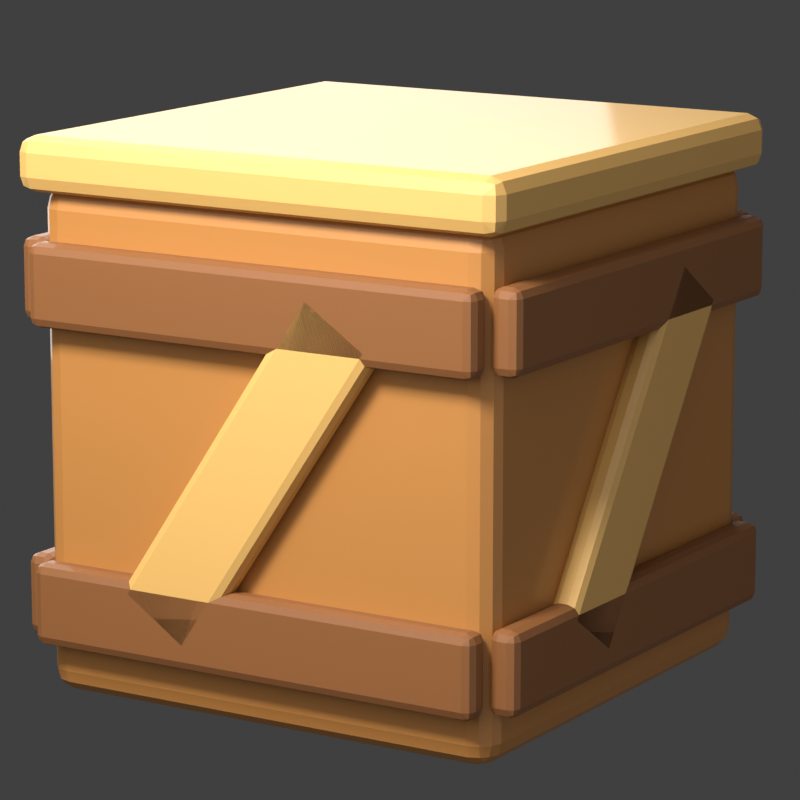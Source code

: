 # Source: caja.blend  (saved by Blender 5.2.44; exported with 4.5.12 LTS)
import bpy
from mathutils import Matrix  # noqa: F401  (used for matrix-valued properties, if any)

bpy.ops.wm.read_factory_settings(use_empty=True)
scene = bpy.context.scene
scene.name = 'Scene'

# ---- collections
col_collection = bpy.data.collections.new('Collection'); scene.collection.children.link(col_collection)

# ---- materials (node trees are filled in below, after node groups)
mat_madera = bpy.data.materials.new('Madera')
mat_tabla = bpy.data.materials.new('Tabla')
mat_clara = bpy.data.materials.new('Clara')

# ---- material node trees
mat_madera.use_nodes = True; mat_madera.node_tree.nodes.clear()
_N = mat_madera.node_tree.nodes; _L = mat_madera.node_tree.links
n0 = _N.new('ShaderNodeBsdfPrincipled'); n0.name = 'Principled BSDF'; n0.location = (-200, 100)
n0.inputs[0].default_value = (0.4423, 0.1835, 0.03847, 1.0)
n0.inputs[2].default_value = 0.62
n0.inputs[10].default_value = 0.005
n0.inputs[19].default_value = 0.3
n0.inputs[20].default_value = 0.1
n1 = _N.new('ShaderNodeOutputMaterial'); n1.name = 'Material Output'; n1.location = (200, 100)
_L.new(n0.outputs[0], n1.inputs[0])
n1.is_active_output = True
mat_tabla.use_nodes = True; mat_tabla.node_tree.nodes.clear()
_N = mat_tabla.node_tree.nodes; _L = mat_tabla.node_tree.links
n0 = _N.new('ShaderNodeBsdfPrincipled'); n0.name = 'Principled BSDF'; n0.location = (-200, 100)
n0.inputs[0].default_value = (0.2271, 0.08241, 0.01891, 1.0)
n0.inputs[2].default_value = 0.7
n0.inputs[10].default_value = 0.005
n0.inputs[19].default_value = 0.3
n0.inputs[20].default_value = 0.1
n1 = _N.new('ShaderNodeOutputMaterial'); n1.name = 'Material Output'; n1.location = (200, 100)
_L.new(n0.outputs[0], n1.inputs[0])
n1.is_active_output = True
mat_clara.use_nodes = True; mat_clara.node_tree.nodes.clear()
_N = mat_clara.node_tree.nodes; _L = mat_clara.node_tree.links
n0 = _N.new('ShaderNodeBsdfPrincipled'); n0.name = 'Principled BSDF'; n0.location = (-200, 100)
n0.inputs[0].default_value = (0.6941, 0.3993, 0.1113, 1.0)
n0.inputs[2].default_value = 0.62
n0.inputs[10].default_value = 0.005
n0.inputs[19].default_value = 0.3
n0.inputs[20].default_value = 0.1
n1 = _N.new('ShaderNodeOutputMaterial'); n1.name = 'Material Output'; n1.location = (200, 100)
_L.new(n0.outputs[0], n1.inputs[0])
n1.is_active_output = True

# ---- world
world_world = bpy.data.worlds.new('World'); scene.world = world_world
world_world.use_nodes = True; world_world.node_tree.nodes.clear()
_N = world_world.node_tree.nodes; _L = world_world.node_tree.links
n0 = _N.new('ShaderNodeOutputWorld'); n0.name = 'World Output'; n0.location = (200, 100)
n1 = _N.new('ShaderNodeBackground'); n1.name = 'Background'; n1.location = (-200, 100)
n1.inputs[0].default_value = (0.05088, 0.05088, 0.05088, 1.0)
_L.new(n1.outputs[0], n0.inputs[0])
n0.is_active_output = True
world_world.color = (0.05088, 0.05088, 0.05088)
world_world.sun_shadow_jitter_overblur = 0.0

# ---- cameras
cam_cam = bpy.data.cameras.new('Cam')
cam_cam.lens = 157.9

# ---- lights
light_key = bpy.data.lights.new('Key', 'AREA')
light_key.energy = 275.0
light_key.size = 8.0
light_spec = bpy.data.lights.new('Spec', 'AREA')
light_spec.energy = 330.0
light_spec.size = 1.1
light_fill = bpy.data.lights.new('Fill', 'AREA')
light_fill.energy = 80.0
light_fill.size = 9.0
light_rim = bpy.data.lights.new('Rim', 'AREA')
light_rim.energy = 190.0
light_rim.size = 5.0

# ---- meshes
me_cube = bpy.data.meshes.new('Cube')
me_cube.from_pydata([(-0.64, -0.64, -0.64), (-0.64, -0.64, 0.64), (-0.64, 0.64, -0.64), (-0.64, 0.64, 0.64), (0.64, -0.64, -0.64), (0.64, -0.64, 0.64), (0.64, 0.64, -0.64), (0.64, 0.64, 0.64)], [], [(0, 1, 3, 2), (2, 3, 7, 6), (6, 7, 5, 4), (4, 5, 1, 0), (2, 6, 4, 0), (7, 3, 1, 5)])
_uv = me_cube.uv_layers.new(name='UVMap')
_uv.uv.foreach_set('vector', [0.375, 0.0, 0.625, 0.0, 0.625, 0.25, 0.375, 0.25, 0.375, 0.25, 0.625, 0.25, 0.625, 0.5, 0.375, 0.5, 0.375, 0.5, 0.625, 0.5, 0.625, 0.75, 0.375, 0.75, 0.375, 0.75, 0.625, 0.75, 0.625, 1.0, 0.375, 1.0, 0.125, 0.5, 0.375, 0.5, 0.375, 0.75, 0.125, 0.75, 0.625, 0.5, 0.875, 0.5, 0.875, 0.75, 0.625, 0.75])
me_cube.materials.append(mat_madera)
me_cube.update()
me_cube_001 = bpy.data.meshes.new('Cube.001')
me_cube_001.from_pydata([(-0.63, -0.0375, -0.105), (-0.63, -0.0375, 0.105), (-0.63, 0.0375, -0.105), (-0.63, 0.0375, 0.105), (0.63, -0.0375, -0.105), (0.63, -0.0375, 0.105), (0.63, 0.0375, -0.105), (0.63, 0.0375, 0.105)], [], [(0, 1, 3, 2), (2, 3, 7, 6), (6, 7, 5, 4), (4, 5, 1, 0), (2, 6, 4, 0), (7, 3, 1, 5)])
_uv = me_cube_001.uv_layers.new(name='UVMap')
_uv.uv.foreach_set('vector', [0.375, 0.0, 0.625, 0.0, 0.625, 0.25, 0.375, 0.25, 0.375, 0.25, 0.625, 0.25, 0.625, 0.5, 0.375, 0.5, 0.375, 0.5, 0.625, 0.5, 0.625, 0.75, 0.375, 0.75, 0.375, 0.75, 0.625, 0.75, 0.625, 1.0, 0.375, 1.0, 0.125, 0.5, 0.375, 0.5, 0.375, 0.75, 0.125, 0.75, 0.625, 0.5, 0.875, 0.5, 0.875, 0.75, 0.625, 0.75])
me_cube_001.materials.append(mat_tabla)
me_cube_001.update()
me_cube_002 = bpy.data.meshes.new('Cube.002')
me_cube_002.from_pydata([(-0.63, -0.0375, -0.105), (-0.63, -0.0375, 0.105), (-0.63, 0.0375, -0.105), (-0.63, 0.0375, 0.105), (0.63, -0.0375, -0.105), (0.63, -0.0375, 0.105), (0.63, 0.0375, -0.105), (0.63, 0.0375, 0.105)], [], [(0, 1, 3, 2), (2, 3, 7, 6), (6, 7, 5, 4), (4, 5, 1, 0), (2, 6, 4, 0), (7, 3, 1, 5)])
_uv = me_cube_002.uv_layers.new(name='UVMap')
_uv.uv.foreach_set('vector', [0.375, 0.0, 0.625, 0.0, 0.625, 0.25, 0.375, 0.25, 0.375, 0.25, 0.625, 0.25, 0.625, 0.5, 0.375, 0.5, 0.375, 0.5, 0.625, 0.5, 0.625, 0.75, 0.375, 0.75, 0.375, 0.75, 0.625, 0.75, 0.625, 1.0, 0.375, 1.0, 0.125, 0.5, 0.375, 0.5, 0.375, 0.75, 0.125, 0.75, 0.625, 0.5, 0.875, 0.5, 0.875, 0.75, 0.625, 0.75])
me_cube_002.materials.append(mat_tabla)
me_cube_002.update()
me_cube_003 = bpy.data.meshes.new('Cube.003')
me_cube_003.from_pydata([(-0.12, -0.0375, -0.49), (-0.12, -0.0375, 0.49), (-0.12, 0.0375, -0.49), (-0.12, 0.0375, 0.49), (0.12, -0.0375, -0.49), (0.12, -0.0375, 0.49), (0.12, 0.0375, -0.49), (0.12, 0.0375, 0.49)], [], [(0, 1, 3, 2), (2, 3, 7, 6), (6, 7, 5, 4), (4, 5, 1, 0), (2, 6, 4, 0), (7, 3, 1, 5)])
_uv = me_cube_003.uv_layers.new(name='UVMap')
_uv.uv.foreach_set('vector', [0.375, 0.0, 0.625, 0.0, 0.625, 0.25, 0.375, 0.25, 0.375, 0.25, 0.625, 0.25, 0.625, 0.5, 0.375, 0.5, 0.375, 0.5, 0.625, 0.5, 0.625, 0.75, 0.375, 0.75, 0.375, 0.75, 0.625, 0.75, 0.625, 1.0, 0.375, 1.0, 0.125, 0.5, 0.375, 0.5, 0.375, 0.75, 0.125, 0.75, 0.625, 0.5, 0.875, 0.5, 0.875, 0.75, 0.625, 0.75])
me_cube_003.materials.append(mat_clara)
me_cube_003.update()
me_cube_004 = bpy.data.meshes.new('Cube.004')
me_cube_004.from_pydata([(-0.63, -0.0375, -0.105), (-0.63, -0.0375, 0.105), (-0.63, 0.0375, -0.105), (-0.63, 0.0375, 0.105), (0.63, -0.0375, -0.105), (0.63, -0.0375, 0.105), (0.63, 0.0375, -0.105), (0.63, 0.0375, 0.105)], [], [(0, 1, 3, 2), (2, 3, 7, 6), (6, 7, 5, 4), (4, 5, 1, 0), (2, 6, 4, 0), (7, 3, 1, 5)])
_uv = me_cube_004.uv_layers.new(name='UVMap')
_uv.uv.foreach_set('vector', [0.375, 0.0, 0.625, 0.0, 0.625, 0.25, 0.375, 0.25, 0.375, 0.25, 0.625, 0.25, 0.625, 0.5, 0.375, 0.5, 0.375, 0.5, 0.625, 0.5, 0.625, 0.75, 0.375, 0.75, 0.375, 0.75, 0.625, 0.75, 0.625, 1.0, 0.375, 1.0, 0.125, 0.5, 0.375, 0.5, 0.375, 0.75, 0.125, 0.75, 0.625, 0.5, 0.875, 0.5, 0.875, 0.75, 0.625, 0.75])
me_cube_004.materials.append(mat_tabla)
me_cube_004.update()
me_cube_005 = bpy.data.meshes.new('Cube.005')
me_cube_005.from_pydata([(-0.63, -0.0375, -0.105), (-0.63, -0.0375, 0.105), (-0.63, 0.0375, -0.105), (-0.63, 0.0375, 0.105), (0.63, -0.0375, -0.105), (0.63, -0.0375, 0.105), (0.63, 0.0375, -0.105), (0.63, 0.0375, 0.105)], [], [(0, 1, 3, 2), (2, 3, 7, 6), (6, 7, 5, 4), (4, 5, 1, 0), (2, 6, 4, 0), (7, 3, 1, 5)])
_uv = me_cube_005.uv_layers.new(name='UVMap')
_uv.uv.foreach_set('vector', [0.375, 0.0, 0.625, 0.0, 0.625, 0.25, 0.375, 0.25, 0.375, 0.25, 0.625, 0.25, 0.625, 0.5, 0.375, 0.5, 0.375, 0.5, 0.625, 0.5, 0.625, 0.75, 0.375, 0.75, 0.375, 0.75, 0.625, 0.75, 0.625, 1.0, 0.375, 1.0, 0.125, 0.5, 0.375, 0.5, 0.375, 0.75, 0.125, 0.75, 0.625, 0.5, 0.875, 0.5, 0.875, 0.75, 0.625, 0.75])
me_cube_005.materials.append(mat_tabla)
me_cube_005.update()
me_cube_006 = bpy.data.meshes.new('Cube.006')
me_cube_006.from_pydata([(-0.12, -0.0375, -0.49), (-0.12, -0.0375, 0.49), (-0.12, 0.0375, -0.49), (-0.12, 0.0375, 0.49), (0.12, -0.0375, -0.49), (0.12, -0.0375, 0.49), (0.12, 0.0375, -0.49), (0.12, 0.0375, 0.49)], [], [(0, 1, 3, 2), (2, 3, 7, 6), (6, 7, 5, 4), (4, 5, 1, 0), (2, 6, 4, 0), (7, 3, 1, 5)])
_uv = me_cube_006.uv_layers.new(name='UVMap')
_uv.uv.foreach_set('vector', [0.375, 0.0, 0.625, 0.0, 0.625, 0.25, 0.375, 0.25, 0.375, 0.25, 0.625, 0.25, 0.625, 0.5, 0.375, 0.5, 0.375, 0.5, 0.625, 0.5, 0.625, 0.75, 0.375, 0.75, 0.375, 0.75, 0.625, 0.75, 0.625, 1.0, 0.375, 1.0, 0.125, 0.5, 0.375, 0.5, 0.375, 0.75, 0.125, 0.75, 0.625, 0.5, 0.875, 0.5, 0.875, 0.75, 0.625, 0.75])
me_cube_006.materials.append(mat_clara)
me_cube_006.update()
me_cube_007 = bpy.data.meshes.new('Cube.007')
me_cube_007.from_pydata([(-0.63, -0.0375, -0.105), (-0.63, -0.0375, 0.105), (-0.63, 0.0375, -0.105), (-0.63, 0.0375, 0.105), (0.63, -0.0375, -0.105), (0.63, -0.0375, 0.105), (0.63, 0.0375, -0.105), (0.63, 0.0375, 0.105)], [], [(0, 1, 3, 2), (2, 3, 7, 6), (6, 7, 5, 4), (4, 5, 1, 0), (2, 6, 4, 0), (7, 3, 1, 5)])
_uv = me_cube_007.uv_layers.new(name='UVMap')
_uv.uv.foreach_set('vector', [0.375, 0.0, 0.625, 0.0, 0.625, 0.25, 0.375, 0.25, 0.375, 0.25, 0.625, 0.25, 0.625, 0.5, 0.375, 0.5, 0.375, 0.5, 0.625, 0.5, 0.625, 0.75, 0.375, 0.75, 0.375, 0.75, 0.625, 0.75, 0.625, 1.0, 0.375, 1.0, 0.125, 0.5, 0.375, 0.5, 0.375, 0.75, 0.125, 0.75, 0.625, 0.5, 0.875, 0.5, 0.875, 0.75, 0.625, 0.75])
me_cube_007.materials.append(mat_tabla)
me_cube_007.update()
me_cube_008 = bpy.data.meshes.new('Cube.008')
me_cube_008.from_pydata([(-0.63, -0.0375, -0.105), (-0.63, -0.0375, 0.105), (-0.63, 0.0375, -0.105), (-0.63, 0.0375, 0.105), (0.63, -0.0375, -0.105), (0.63, -0.0375, 0.105), (0.63, 0.0375, -0.105), (0.63, 0.0375, 0.105)], [], [(0, 1, 3, 2), (2, 3, 7, 6), (6, 7, 5, 4), (4, 5, 1, 0), (2, 6, 4, 0), (7, 3, 1, 5)])
_uv = me_cube_008.uv_layers.new(name='UVMap')
_uv.uv.foreach_set('vector', [0.375, 0.0, 0.625, 0.0, 0.625, 0.25, 0.375, 0.25, 0.375, 0.25, 0.625, 0.25, 0.625, 0.5, 0.375, 0.5, 0.375, 0.5, 0.625, 0.5, 0.625, 0.75, 0.375, 0.75, 0.375, 0.75, 0.625, 0.75, 0.625, 1.0, 0.375, 1.0, 0.125, 0.5, 0.375, 0.5, 0.375, 0.75, 0.125, 0.75, 0.625, 0.5, 0.875, 0.5, 0.875, 0.75, 0.625, 0.75])
me_cube_008.materials.append(mat_tabla)
me_cube_008.update()
me_cube_009 = bpy.data.meshes.new('Cube.009')
me_cube_009.from_pydata([(-0.12, -0.0375, -0.49), (-0.12, -0.0375, 0.49), (-0.12, 0.0375, -0.49), (-0.12, 0.0375, 0.49), (0.12, -0.0375, -0.49), (0.12, -0.0375, 0.49), (0.12, 0.0375, -0.49), (0.12, 0.0375, 0.49)], [], [(0, 1, 3, 2), (2, 3, 7, 6), (6, 7, 5, 4), (4, 5, 1, 0), (2, 6, 4, 0), (7, 3, 1, 5)])
_uv = me_cube_009.uv_layers.new(name='UVMap')
_uv.uv.foreach_set('vector', [0.375, 0.0, 0.625, 0.0, 0.625, 0.25, 0.375, 0.25, 0.375, 0.25, 0.625, 0.25, 0.625, 0.5, 0.375, 0.5, 0.375, 0.5, 0.625, 0.5, 0.625, 0.75, 0.375, 0.75, 0.375, 0.75, 0.625, 0.75, 0.625, 1.0, 0.375, 1.0, 0.125, 0.5, 0.375, 0.5, 0.375, 0.75, 0.125, 0.75, 0.625, 0.5, 0.875, 0.5, 0.875, 0.75, 0.625, 0.75])
me_cube_009.materials.append(mat_clara)
me_cube_009.update()
me_cube_010 = bpy.data.meshes.new('Cube.010')
me_cube_010.from_pydata([(-0.63, -0.0375, -0.105), (-0.63, -0.0375, 0.105), (-0.63, 0.0375, -0.105), (-0.63, 0.0375, 0.105), (0.63, -0.0375, -0.105), (0.63, -0.0375, 0.105), (0.63, 0.0375, -0.105), (0.63, 0.0375, 0.105)], [], [(0, 1, 3, 2), (2, 3, 7, 6), (6, 7, 5, 4), (4, 5, 1, 0), (2, 6, 4, 0), (7, 3, 1, 5)])
_uv = me_cube_010.uv_layers.new(name='UVMap')
_uv.uv.foreach_set('vector', [0.375, 0.0, 0.625, 0.0, 0.625, 0.25, 0.375, 0.25, 0.375, 0.25, 0.625, 0.25, 0.625, 0.5, 0.375, 0.5, 0.375, 0.5, 0.625, 0.5, 0.625, 0.75, 0.375, 0.75, 0.375, 0.75, 0.625, 0.75, 0.625, 1.0, 0.375, 1.0, 0.125, 0.5, 0.375, 0.5, 0.375, 0.75, 0.125, 0.75, 0.625, 0.5, 0.875, 0.5, 0.875, 0.75, 0.625, 0.75])
me_cube_010.materials.append(mat_tabla)
me_cube_010.update()
me_cube_011 = bpy.data.meshes.new('Cube.011')
me_cube_011.from_pydata([(-0.63, -0.0375, -0.105), (-0.63, -0.0375, 0.105), (-0.63, 0.0375, -0.105), (-0.63, 0.0375, 0.105), (0.63, -0.0375, -0.105), (0.63, -0.0375, 0.105), (0.63, 0.0375, -0.105), (0.63, 0.0375, 0.105)], [], [(0, 1, 3, 2), (2, 3, 7, 6), (6, 7, 5, 4), (4, 5, 1, 0), (2, 6, 4, 0), (7, 3, 1, 5)])
_uv = me_cube_011.uv_layers.new(name='UVMap')
_uv.uv.foreach_set('vector', [0.375, 0.0, 0.625, 0.0, 0.625, 0.25, 0.375, 0.25, 0.375, 0.25, 0.625, 0.25, 0.625, 0.5, 0.375, 0.5, 0.375, 0.5, 0.625, 0.5, 0.625, 0.75, 0.375, 0.75, 0.375, 0.75, 0.625, 0.75, 0.625, 1.0, 0.375, 1.0, 0.125, 0.5, 0.375, 0.5, 0.375, 0.75, 0.125, 0.75, 0.625, 0.5, 0.875, 0.5, 0.875, 0.75, 0.625, 0.75])
me_cube_011.materials.append(mat_tabla)
me_cube_011.update()
me_cube_012 = bpy.data.meshes.new('Cube.012')
me_cube_012.from_pydata([(-0.12, -0.0375, -0.49), (-0.12, -0.0375, 0.49), (-0.12, 0.0375, -0.49), (-0.12, 0.0375, 0.49), (0.12, -0.0375, -0.49), (0.12, -0.0375, 0.49), (0.12, 0.0375, -0.49), (0.12, 0.0375, 0.49)], [], [(0, 1, 3, 2), (2, 3, 7, 6), (6, 7, 5, 4), (4, 5, 1, 0), (2, 6, 4, 0), (7, 3, 1, 5)])
_uv = me_cube_012.uv_layers.new(name='UVMap')
_uv.uv.foreach_set('vector', [0.375, 0.0, 0.625, 0.0, 0.625, 0.25, 0.375, 0.25, 0.375, 0.25, 0.625, 0.25, 0.625, 0.5, 0.375, 0.5, 0.375, 0.5, 0.625, 0.5, 0.625, 0.75, 0.375, 0.75, 0.375, 0.75, 0.625, 0.75, 0.625, 1.0, 0.375, 1.0, 0.125, 0.5, 0.375, 0.5, 0.375, 0.75, 0.125, 0.75, 0.625, 0.5, 0.875, 0.5, 0.875, 0.75, 0.625, 0.75])
me_cube_012.materials.append(mat_clara)
me_cube_012.update()
me_cube_013 = bpy.data.meshes.new('Cube.013')
me_cube_013.from_pydata([(-0.68, -0.68, -0.07), (-0.68, -0.68, 0.07), (-0.68, 0.68, -0.07), (-0.68, 0.68, 0.07), (0.68, -0.68, -0.07), (0.68, -0.68, 0.07), (0.68, 0.68, -0.07), (0.68, 0.68, 0.07)], [], [(0, 1, 3, 2), (2, 3, 7, 6), (6, 7, 5, 4), (4, 5, 1, 0), (2, 6, 4, 0), (7, 3, 1, 5)])
_uv = me_cube_013.uv_layers.new(name='UVMap')
_uv.uv.foreach_set('vector', [0.375, 0.0, 0.625, 0.0, 0.625, 0.25, 0.375, 0.25, 0.375, 0.25, 0.625, 0.25, 0.625, 0.5, 0.375, 0.5, 0.375, 0.5, 0.625, 0.5, 0.625, 0.75, 0.375, 0.75, 0.375, 0.75, 0.625, 0.75, 0.625, 1.0, 0.375, 1.0, 0.125, 0.5, 0.375, 0.5, 0.375, 0.75, 0.125, 0.75, 0.625, 0.5, 0.875, 0.5, 0.875, 0.75, 0.625, 0.75])
me_cube_013.materials.append(mat_clara)
me_cube_013.update()

# ---- objects
ob_key = bpy.data.objects.new('Key', light_key)
ob_spec = bpy.data.objects.new('Spec', light_spec)
ob_fill = bpy.data.objects.new('Fill', light_fill)
ob_rim = bpy.data.objects.new('Rim', light_rim)
ob_cam = bpy.data.objects.new('Cam', cam_cam)
ob_caja = bpy.data.objects.new('Caja', me_cube)
ob_tabla = bpy.data.objects.new('Tabla', me_cube_001)
ob_tabla_001 = bpy.data.objects.new('Tabla.001', me_cube_002)
ob_cruz = bpy.data.objects.new('Cruz', me_cube_003)
ob_tabla_002 = bpy.data.objects.new('Tabla.002', me_cube_004)
ob_tabla_003 = bpy.data.objects.new('Tabla.003', me_cube_005)
ob_cruz_001 = bpy.data.objects.new('Cruz.001', me_cube_006)
ob_tabla_004 = bpy.data.objects.new('Tabla.004', me_cube_007)
ob_tabla_005 = bpy.data.objects.new('Tabla.005', me_cube_008)
ob_cruz_002 = bpy.data.objects.new('Cruz.002', me_cube_009)
ob_tabla_006 = bpy.data.objects.new('Tabla.006', me_cube_010)
ob_tabla_007 = bpy.data.objects.new('Tabla.007', me_cube_011)
ob_cruz_003 = bpy.data.objects.new('Cruz.003', me_cube_012)
ob_tapa = bpy.data.objects.new('Tapa', me_cube_013)

# ---- transforms, parenting, visibility, modifiers, constraints
ob_key.location = (-2.8, -4.4, 3.8)
ob_key.rotation_mode = 'QUATERNION'
ob_key.rotation_quaternion = (0.8558, 0.4353, -0.1268, -0.2492)
ob_spec.location = (-1.5, -3.2, 3.4)
ob_spec.rotation_mode = 'QUATERNION'
ob_spec.rotation_quaternion = (0.8981, 0.3822, -0.08514, -0.2001)
ob_fill.location = (3.8, -3.0, 0.4)
ob_fill.rotation_mode = 'QUATERNION'
ob_fill.rotation_quaternion = (0.662, 0.6096, 0.2954, 0.3208)
ob_rim.location = (-1.8, 3.2, 1.6)
ob_rim.rotation_mode = 'QUATERNION'
ob_rim.rotation_quaternion = (0.212, 0.1389, -0.5301, -0.8092)
ob_cam.location = (0.9, -8.6, 1.9)
ob_cam.rotation_mode = 'QUATERNION'
ob_cam.rotation_quaternion = (0.7762, 0.6284, 0.03279, 0.0405)
ob_caja.location = (0.0, 0.0, 0.0)
ob_caja.rotation_euler = (0.0, 0.0, -0.4538)
_m = ob_caja.modifiers.new('Bisel', 'BEVEL')
_m.width = 0.06
_m.width_pct = 0.06
_m.segments = 3
_m.angle_limit = 0.5585
_m.miter_outer = 'MITER_ARC'
ob_tabla.location = (-0.2926, -0.5999, 0.4)
ob_tabla.rotation_euler = (0.0, 0.0, -0.4538)
_m = ob_tabla.modifiers.new('Bisel', 'BEVEL')
_m.width = 0.025
_m.width_pct = 0.025
_m.segments = 2
_m.angle_limit = 0.5585
_m.miter_outer = 'MITER_ARC'
ob_tabla_001.location = (-0.2926, -0.5999, -0.4)
ob_tabla_001.rotation_euler = (0.0, 0.0, -0.4538)
_m = ob_tabla_001.modifiers.new('Bisel', 'BEVEL')
_m.width = 0.025
_m.width_pct = 0.025
_m.segments = 2
_m.angle_limit = 0.5585
_m.miter_outer = 'MITER_ARC'
ob_cruz.location = (-0.2926, -0.5999, 0.0)
ob_cruz.rotation_euler = (1.145e-08, 0.5934, -0.4538)
_m = ob_cruz.modifiers.new('Bisel', 'BEVEL')
_m.width = 0.025
_m.width_pct = 0.025
_m.segments = 2
_m.angle_limit = 0.5585
_m.miter_outer = 'MITER_ARC'
ob_tabla_002.location = (0.5999, -0.2926, 0.4)
ob_tabla_002.rotation_euler = (0.0, -0.0, 1.117)
_m = ob_tabla_002.modifiers.new('Bisel', 'BEVEL')
_m.width = 0.025
_m.width_pct = 0.025
_m.segments = 2
_m.angle_limit = 0.5585
_m.miter_outer = 'MITER_ARC'
ob_tabla_003.location = (0.5999, -0.2926, -0.4)
ob_tabla_003.rotation_euler = (0.0, -0.0, 1.117)
_m = ob_tabla_003.modifiers.new('Bisel', 'BEVEL')
_m.width = 0.025
_m.width_pct = 0.025
_m.segments = 2
_m.angle_limit = 0.5585
_m.miter_outer = 'MITER_ARC'
ob_cruz_001.location = (0.5999, -0.2926, 0.0)
ob_cruz_001.rotation_euler = (-6.023e-08, 0.5934, 1.117)
_m = ob_cruz_001.modifiers.new('Bisel', 'BEVEL')
_m.width = 0.025
_m.width_pct = 0.025
_m.segments = 2
_m.angle_limit = 0.5585
_m.miter_outer = 'MITER_ARC'
ob_tabla_004.location = (0.2926, 0.5999, 0.4)
ob_tabla_004.rotation_euler = (0.0, -0.0, 2.688)
_m = ob_tabla_004.modifiers.new('Bisel', 'BEVEL')
_m.width = 0.025
_m.width_pct = 0.025
_m.segments = 2
_m.angle_limit = 0.5585
_m.miter_outer = 'MITER_ARC'
ob_tabla_005.location = (0.2926, 0.5999, -0.4)
ob_tabla_005.rotation_euler = (0.0, -0.0, 2.688)
_m = ob_tabla_005.modifiers.new('Bisel', 'BEVEL')
_m.width = 0.025
_m.width_pct = 0.025
_m.segments = 2
_m.angle_limit = 0.5585
_m.miter_outer = 'MITER_ARC'
ob_cruz_002.location = (0.2926, 0.5999, 0.0)
ob_cruz_002.rotation_euler = (-1.458e-08, 0.5934, 2.688)
_m = ob_cruz_002.modifiers.new('Bisel', 'BEVEL')
_m.width = 0.025
_m.width_pct = 0.025
_m.segments = 2
_m.angle_limit = 0.5585
_m.miter_outer = 'MITER_ARC'
ob_tabla_006.location = (-0.5999, 0.2926, 0.4)
ob_tabla_006.rotation_euler = (0.0, 0.0, -2.025)
_m = ob_tabla_006.modifiers.new('Bisel', 'BEVEL')
_m.width = 0.025
_m.width_pct = 0.025
_m.segments = 2
_m.angle_limit = 0.5585
_m.miter_outer = 'MITER_ARC'
ob_tabla_007.location = (-0.5999, 0.2926, -0.4)
ob_tabla_007.rotation_euler = (0.0, 0.0, -2.025)
_m = ob_tabla_007.modifiers.new('Bisel', 'BEVEL')
_m.width = 0.025
_m.width_pct = 0.025
_m.segments = 2
_m.angle_limit = 0.5585
_m.miter_outer = 'MITER_ARC'
ob_cruz_003.location = (-0.5999, 0.2926, 0.0)
ob_cruz_003.rotation_euler = (-4.201e-08, 0.5934, -2.025)
_m = ob_cruz_003.modifiers.new('Bisel', 'BEVEL')
_m.width = 0.025
_m.width_pct = 0.025
_m.segments = 2
_m.angle_limit = 0.5585
_m.miter_outer = 'MITER_ARC'
ob_tapa.location = (0.0, 0.0, 0.69)
ob_tapa.rotation_euler = (0.0, 0.0, -0.4538)
_m = ob_tapa.modifiers.new('Bisel', 'BEVEL')
_m.width = 0.04
_m.width_pct = 0.04
_m.segments = 2
_m.angle_limit = 0.5585
_m.miter_outer = 'MITER_ARC'

# ---- collection membership
scene.collection.objects.link(ob_key)
scene.collection.objects.link(ob_spec)
scene.collection.objects.link(ob_fill)
scene.collection.objects.link(ob_rim)
scene.collection.objects.link(ob_cam)
col_collection.objects.link(ob_caja)
col_collection.objects.link(ob_tabla)
col_collection.objects.link(ob_tabla_001)
col_collection.objects.link(ob_cruz)
col_collection.objects.link(ob_tabla_002)
col_collection.objects.link(ob_tabla_003)
col_collection.objects.link(ob_cruz_001)
col_collection.objects.link(ob_tabla_004)
col_collection.objects.link(ob_tabla_005)
col_collection.objects.link(ob_cruz_002)
col_collection.objects.link(ob_tabla_006)
col_collection.objects.link(ob_tabla_007)
col_collection.objects.link(ob_cruz_003)
col_collection.objects.link(ob_tapa)

# ---- scene / render settings (as saved in the file)
scene.camera = ob_cam
scene.frame_start = 1; scene.frame_end = 250; scene.frame_set(1)
scene.render.engine = 'CYCLES'
scene.render.resolution_x = 128
scene.render.resolution_y = 128
scene.render.film_transparent = True
scene.render.bake_bias = 0.0
scene.render.bake_samples = 0
scene.render.compositor_device = 'GPU'
scene.cycles.samples = 220
scene.eevee.use_volume_custom_range = False
scene.eevee.fast_gi_thickness_near = 0.1
scene.eevee.fast_gi_thickness_far = 0.0
scene.eevee.ray_tracing_options.screen_trace_thickness = 0.1
scene.view_settings.view_transform = 'Standard'
bpy.context.view_layer.update()
